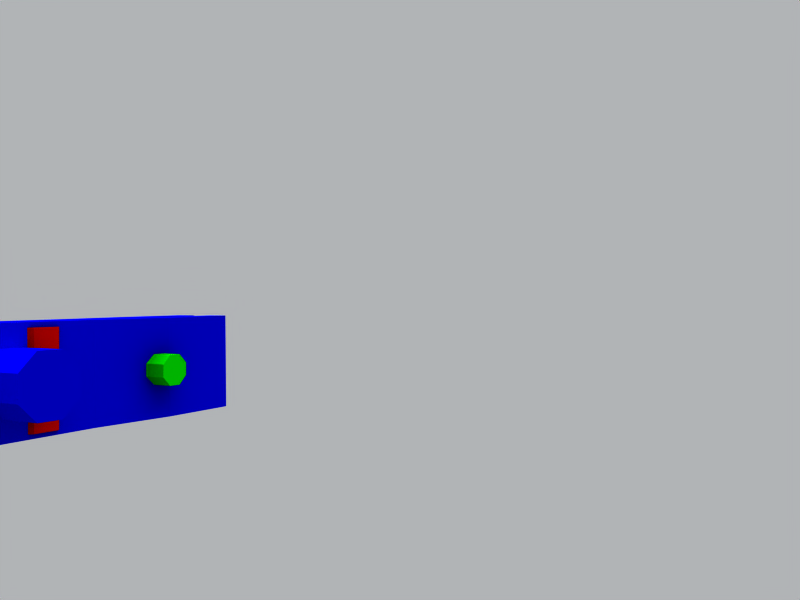# Source: PumpJackFinal.blend  (saved by Blender 2.49.2; exported with 4.5.12 LTS)
import bpy
from mathutils import Matrix  # noqa: F401  (used for matrix-valued properties, if any)

bpy.ops.wm.read_factory_settings(use_empty=True)
scene = bpy.context.scene
scene.name = 'Scene'

# ---- collections
col_collection_1 = bpy.data.collections.new('Collection 1'); scene.collection.children.link(col_collection_1)
col_collection_6 = bpy.data.collections.new('Collection 6'); scene.collection.children.link(col_collection_6)
col_collection_16 = bpy.data.collections.new('Collection 16'); scene.collection.children.link(col_collection_16)

# ---- materials (node trees are filled in below, after node groups)
mat_crank = bpy.data.materials.new('Crank')
mat_crank.alpha_threshold = 0.0
mat_crank.diffuse_color = (0.0, 0.8, 0.0, 1.0)
mat_crank.roughness = 0.5
mat_crank.line_color = (0.0, 0.0, 0.0, 1.0)
mat_rod = bpy.data.materials.new('Rod')
mat_rod.alpha_threshold = 0.0
mat_rod.diffuse_color = (0.8, 0.0, 0.0, 1.0)
mat_rod.roughness = 0.5
mat_rod.line_color = (0.0, 0.0, 0.0, 1.0)
mat_beam = bpy.data.materials.new('Beam')
mat_beam.alpha_threshold = 0.0
mat_beam.diffuse_color = (0.0, 0.0, 0.8, 1.0)
mat_beam.roughness = 0.5
mat_beam.line_color = (0.0, 0.0, 0.0, 1.0)
mat_cable = bpy.data.materials.new('Cable')
mat_cable.alpha_threshold = 0.0
mat_cable.diffuse_color = (0.8, 0.8, 0.0, 1.0)
mat_cable.roughness = 0.5
mat_cable.line_color = (0.0, 0.0, 0.0, 1.0)
mat_pumprod = bpy.data.materials.new('PumpRod')
mat_pumprod.alpha_threshold = 0.0
mat_pumprod.diffuse_color = (0.8, 0.4, 0.0, 1.0)
mat_pumprod.roughness = 0.5
mat_pumprod.line_color = (0.0, 0.0, 0.0, 1.0)

# ---- material node trees

# ---- world
world_world = bpy.data.worlds.new('World'); scene.world = world_world
world_world.color = (0.6939, 0.7037, 0.7145)
world_world.use_sun_shadow = False
world_world.sun_shadow_jitter_overblur = 0.0
world_world.cycles.sampling_method = 'MANUAL'
world_world.cycles.sample_map_resolution = 256

# ---- cameras
cam_camera = bpy.data.cameras.new('Camera')
cam_camera.passepartout_alpha = 0.2
cam_camera.clip_end = 100.0
cam_camera.lens = 35.0
cam_camera.ortho_scale = 7.314
cam_camera.show_passepartout = False
cam_camera.show_safe_areas = True
cam_camera.dof.focus_distance = 0.0
cam_camera.dof.aperture_fstop = 128.0

# ---- lights
light_lamp = bpy.data.lights.new('Lamp', 'SUN')
light_lamp.transmission_factor = 0.0
light_lamp.angle = 1.571
light_lamp.energy = 1.0
light_lamp.shadow_buffer_clip_start = 0.5
light_lamp.shadow_soft_size = 1.0
light_lamp.shadow_cascade_max_distance = 1000.0
light_lamp.cycles.use_multiple_importance_sampling = False
light_spot_001 = bpy.data.lights.new('Spot.001', 'SUN')
light_spot_001.transmission_factor = 0.0
light_spot_001.cutoff_distance = 30.0
light_spot_001.angle = 1.571
light_spot_001.energy = 1.0
light_spot_001.shadow_buffer_clip_start = 1.001
light_spot_001.shadow_soft_size = 1.0
light_spot_001.shadow_cascade_max_distance = 1000.0
light_spot_001.cycles.use_multiple_importance_sampling = False
light_spot = bpy.data.lights.new('Spot', 'SUN')
light_spot.transmission_factor = 0.0
light_spot.cutoff_distance = 30.0
light_spot.angle = 1.571
light_spot.energy = 1.0
light_spot.shadow_buffer_clip_start = 1.001
light_spot.shadow_soft_size = 1.0
light_spot.shadow_cascade_max_distance = 1000.0
light_spot.cycles.use_multiple_importance_sampling = False

# ---- meshes
me_cylinder = bpy.data.meshes.new('Cylinder')
me_cylinder.from_pydata([(0.7071, 0.7071, -1.0), (1.0, -4.371e-08, -1.0), (0.7071, -0.7071, -1.0), (-8.742e-08, -1.0, -1.0), (-0.7071, -0.7071, -1.0), (-1.0, 1.192e-08, -1.0), (-0.7071, 0.7071, -1.0), (-3.02e-07, 1.0, -1.0), (0.7071, 0.7071, 1.0), (1.0, 6.159e-07, 1.0), (0.7071, -0.7071, 1.0), (-2.385e-08, -1.0, 1.0), (-0.7071, -0.7071, 1.0), (-1.0, 6.636e-07, 1.0), (-0.7071, 0.7071, 1.0), (1.303e-06, 1.0, 1.0), (-7.987e-09, -2.326e-08, 1.666), (1.295e-06, 1.0, 1.666), (-0.7071, 0.7071, 1.666), (-1.0, 6.404e-07, 1.666), (-0.7071, -0.7071, 1.666), (-3.184e-08, -1.0, 1.666), (0.7071, -0.7071, 1.666), (1.0, 5.927e-07, 1.666), (0.7071, 0.7071, 1.666), (7.987e-09, 2.326e-08, -1.666), (-2.94e-07, 1.0, -1.666), (-0.7071, 0.7071, -1.666), (-1.0, 3.518e-08, -1.666), (-0.7071, -0.7071, -1.666), (-7.944e-08, -1.0, -1.666), (0.7071, -0.7071, -1.666), (1.0, -2.046e-08, -1.666), (0.7071, 0.7071, -1.666), (-3.795, 0.5762, -1.666), (-4.088, 1.283, -1.666), (-3.795, 1.99, -1.666), (-3.088, 2.283, -1.666), (-2.381, 1.99, -1.666), (-2.094, 1.282, -1.666), (-2.387, 0.5749, -1.666), (-3.088, 0.2833, -1.666), (-3.795, 0.5762, 1.666), (-4.088, 1.283, 1.666), (-3.795, 1.99, 1.666), (-3.088, 2.283, 1.666), (-2.381, 1.99, 1.666), (-2.094, 1.282, 1.666), (-2.387, 0.5749, 1.666), (-3.088, 0.2833, 1.666), (-3.088, 0.2833, 1.0), (-2.387, 0.5749, 1.0), (-2.094, 1.282, 1.0), (-2.381, 1.99, 1.0), (-3.088, 2.283, 1.0), (-3.795, 1.99, 1.0), (-4.088, 1.283, 1.0), (-3.795, 0.5762, 1.0), (-3.088, 0.2833, -1.0), (-2.387, 0.5749, -1.0), (-2.094, 1.282, -1.0), (-2.381, 1.99, -1.0), (-3.088, 2.283, -1.0), (-3.795, 1.99, -1.0), (-4.088, 1.283, -1.0), (-3.795, 0.5762, -1.0), (-3.089, 1.283, 1.0), (-3.089, 1.283, -1.0), (-3.795, 0.5762, -3.663), (-3.088, 0.2833, -3.663), (-2.387, 0.5749, -3.663), (-2.094, 1.282, -3.663), (-2.381, 1.99, -3.663), (-3.088, 2.283, -3.663), (-3.795, 1.99, -3.663), (-4.088, 1.283, -3.663), (-3.088, 1.283, -3.663), (-3.795, 0.5762, 3.663), (-3.088, 0.2833, 3.663), (-2.387, 0.5749, 3.663), (-2.094, 1.282, 3.663), (-2.381, 1.99, 3.663), (-3.088, 2.283, 3.663), (-3.795, 1.99, 3.663), (-4.088, 1.283, 3.663), (-3.088, 1.283, 3.663)], [], [(0, 8, 9, 1), (1, 9, 10, 2), (2, 10, 11, 3), (3, 11, 12, 4), (4, 12, 13, 5), (5, 13, 14, 6), (6, 14, 15, 7), (8, 0, 7, 15), (8, 15, 17, 24), (12, 11, 21, 20), (11, 10, 22, 21), (10, 9, 23, 22), (9, 8, 24, 23), (16, 23, 24), (16, 22, 23), (16, 21, 22), (16, 20, 21), (16, 19, 20), (16, 18, 19), (16, 17, 18), (16, 24, 17), (7, 0, 33, 26), (3, 4, 29, 30), (2, 3, 30, 31), (1, 2, 31, 32), (0, 1, 32, 33), (25, 33, 32), (25, 32, 31), (25, 31, 30), (25, 30, 29), (25, 29, 28), (25, 28, 27), (25, 27, 26), (26, 33, 25), (29, 4, 58, 41), (28, 29, 41, 40), (27, 28, 40, 39), (26, 27, 39, 38), (7, 26, 38, 61), (20, 19, 48, 49), (12, 20, 49, 50), (19, 18, 47, 48), (18, 17, 46, 47), (17, 15, 53, 46), (15, 14, 52, 53), (6, 7, 61, 60), (14, 13, 51, 52), (5, 6, 60, 59), (13, 12, 50, 51), (4, 5, 59, 58), (65, 64, 35, 34), (64, 63, 36, 35), (63, 62, 37, 36), (62, 61, 38, 37), (58, 65, 34, 41), (56, 57, 42, 43), (55, 56, 43, 44), (54, 55, 44, 45), (53, 54, 45, 46), (57, 50, 49, 42), (50, 57, 66), (51, 50, 66), (52, 51, 66), (53, 52, 66), (54, 53, 66), (55, 54, 66), (56, 55, 66), (57, 56, 66), (65, 58, 67), (58, 59, 67), (59, 60, 67), (60, 61, 67), (61, 62, 67), (62, 63, 67), (63, 64, 67), (64, 65, 67), (41, 34, 68, 69), (40, 41, 69, 70), (39, 40, 70, 71), (38, 39, 71, 72), (37, 38, 72, 73), (36, 37, 73, 74), (35, 36, 74, 75), (34, 35, 75, 68), (76, 68, 75), (76, 75, 74), (76, 74, 73), (76, 73, 72), (76, 72, 71), (76, 71, 70), (76, 70, 69), (69, 68, 76), (42, 49, 78, 77), (49, 48, 79, 78), (48, 47, 80, 79), (47, 46, 81, 80), (46, 45, 82, 81), (45, 44, 83, 82), (44, 43, 84, 83), (43, 42, 77, 84), (85, 84, 77), (85, 83, 84), (85, 82, 83), (85, 81, 82), (85, 80, 81), (85, 79, 80), (85, 78, 79), (85, 77, 78)])
me_cylinder.materials.append(mat_crank)
me_cylinder.use_remesh_preserve_volume = False
me_cylinder.use_remesh_preserve_attributes = False
me_cylinder.use_mirror_vertex_groups = False
me_cylinder.update()
me_cube_001 = bpy.data.meshes.new('Cube.001')
me_cube_001.from_pydata([(0.5712, -1.812, 0.205), (0.2362, -1.812, 0.5394), (-0.2371, -1.812, 0.539), (-0.5715, -1.812, 0.204), (-0.5712, -1.812, -0.2693), (-0.2362, -1.812, -0.6037), (0.2371, -1.812, -0.6033), (0.5715, -1.812, -0.2684), (-2.426e-07, -1.812, -0.03216), (-2.356e-07, 1.812, -0.03216), (0.5715, 1.812, -0.2684), (0.2371, 1.812, -0.6033), (-0.2362, 1.812, -0.6037), (-0.5712, 1.812, -0.2693), (-0.5715, 1.812, 0.204), (-0.2371, 1.812, 0.539), (0.2362, 1.812, 0.5394), (0.5712, 1.812, 0.205), (0.5715, -0.3735, -0.2684), (0.5715, 0.3735, -0.2684), (0.5712, -0.3735, 0.205), (0.5712, 0.3735, 0.205), (0.2371, -0.3735, -0.6033), (0.2371, 0.3735, -0.6033), (-0.2362, -0.3735, -0.6037), (-0.2362, 0.3735, -0.6037), (-0.5712, -0.3735, -0.2693), (-0.5712, 0.3735, -0.2693), (-0.5715, -0.3735, 0.204), (-0.5715, 0.3735, 0.204), (-0.2371, -0.3735, 0.539), (-0.2371, 0.3735, 0.539), (0.2362, -0.3735, 0.5394), (0.2362, 0.3735, 0.5394), (-0.2346, 0.3735, -3.004), (-0.2346, -0.3735, -3.004), (0.2387, 0.3735, -3.003), (0.2387, -0.3735, -3.003), (0.4992, -0.3735, -3.203), (0.4992, 0.3735, -3.203), (-0.4948, -0.3735, -3.204), (-0.4948, 0.3735, -3.204), (-0.4945, 0.3735, -4.104), (-0.4945, -0.3735, -4.104), (0.4995, 0.3735, -4.103), (0.4995, -0.3735, -4.103)], [], [(8, 0, 1), (8, 1, 2), (8, 2, 3), (8, 3, 4), (8, 4, 5), (8, 5, 6), (8, 6, 7), (7, 0, 8), (16, 17, 9), (15, 16, 9), (14, 15, 9), (13, 14, 9), (12, 13, 9), (11, 12, 9), (10, 11, 9), (9, 17, 10), (20, 0, 7, 18), (18, 19, 21, 20), (19, 10, 17, 21), (6, 22, 18, 7), (22, 23, 19, 18), (23, 11, 10, 19), (5, 24, 22, 6), (25, 12, 11, 23), (4, 26, 24, 5), (26, 27, 25, 24), (27, 13, 12, 25), (3, 28, 26, 4), (28, 29, 27, 26), (29, 14, 13, 27), (2, 30, 28, 3), (30, 31, 29, 28), (31, 15, 14, 29), (1, 32, 30, 2), (32, 33, 31, 30), (33, 16, 15, 31), (0, 20, 32, 1), (20, 21, 33, 32), (21, 17, 16, 33), (25, 23, 36, 34), (22, 24, 35, 37), (24, 25, 34, 35), (23, 22, 37, 36), (36, 37, 38, 39), (35, 34, 41, 40), (37, 35, 40, 38), (34, 36, 39, 41), (41, 39, 44, 42), (38, 40, 43, 45), (40, 41, 42, 43), (39, 38, 45, 44), (43, 42, 44, 45)])
me_cube_001.materials.append(mat_rod)
me_cube_001.use_remesh_preserve_volume = False
me_cube_001.use_remesh_preserve_attributes = False
me_cube_001.use_mirror_vertex_groups = False
me_cube_001.update()
me_cube = bpy.data.meshes.new('Cube')
me_cube.from_pydata([(5.0, 1.4, -1.0), (5.0, -1.4, -1.0), (-5.0, -1.4, -1.0), (-5.0, 1.4, -1.0), (5.0, 1.4, 1.0), (5.0, -1.4, 1.0), (-5.0, -1.4, 1.0), (-5.0, 1.4, 1.0), (5.0, 0.4667, -1.0), (5.0, -0.4667, -1.0), (1.667, 1.0, -1.0), (-1.667, 1.0, -1.0), (5.0, 1.4, -0.3333), (5.0, 1.4, 0.3333), (1.667, -1.0, -1.0), (-1.667, -1.0, -1.0), (5.0, -1.4, -0.3333), (5.0, -1.4, 0.3333), (-5.0, -0.4667, -1.0), (-5.0, 0.4667, -1.0), (-5.0, -1.4, -0.3333), (-5.0, -1.4, 0.3333), (-5.0, 1.4, -0.3333), (-5.0, 1.4, 0.3333), (5.0, 0.4667, 1.0), (5.0, -0.4667, 1.0), (1.667, 1.0, 1.0), (-1.667, 1.0, 1.0), (1.667, -1.0, 1.0), (-1.667, -1.0, 1.0), (-5.0, -0.4667, 1.0), (-5.0, 0.4667, 1.0), (1.667, 0.3333, -1.0), (1.667, -0.3333, -1.0), (-1.667, 0.3333, -1.0), (-1.667, -0.3333, -1.0), (1.667, 0.3333, 1.0), (-1.667, 0.3333, 1.0), (1.667, -0.3333, 1.0), (-1.667, -0.3333, 1.0), (5.0, 0.4667, -0.3333), (5.0, 0.4667, 0.3333), (5.0, -0.4667, -0.3333), (5.0, -0.4667, 0.3333), (1.667, -1.0, -0.3333), (1.667, -1.0, 0.3333), (-1.667, -1.0, -0.3333), (-1.667, -1.0, 0.3333), (-5.0, -0.4667, -0.3333), (-5.0, -0.4667, 0.3333), (-5.0, 0.4667, -0.3333), (-5.0, 0.4667, 0.3333), (1.667, 1.0, 0.3333), (1.667, 1.0, -0.3333), (-1.667, 1.0, 0.3333), (-1.667, 1.0, -0.3333), (0.5696, 1.003, 0.2407), (0.573, 1.003, -0.2326), (0.2407, 1.003, -0.5696), (-0.2326, 1.003, -0.573), (-0.5696, 1.003, -0.2407), (-0.573, 1.003, 0.2326), (-0.2407, 1.003, 0.5696), (0.2326, 1.003, 0.573), (0.5696, -1.003, 0.2407), (0.573, -1.003, -0.2326), (0.2407, -1.003, -0.5696), (-0.2326, -1.003, -0.573), (-0.5696, -1.003, -0.2407), (-0.573, -1.003, 0.2326), (-0.2407, -1.003, 0.5696), (0.2326, -1.003, 0.573), (0.5696, -3.009, 0.2407), (0.2326, -3.009, 0.573), (0.5696, 3.009, 0.2407), (0.2326, 3.009, 0.573), (-0.2407, -3.009, 0.5696), (-0.2407, 3.009, 0.5696), (-0.573, -3.009, 0.2326), (-0.573, 3.009, 0.2326), (-0.5696, -3.009, -0.2407), (-0.5696, 3.009, -0.2407), (-0.2326, -3.009, -0.573), (-0.2326, 3.009, -0.573), (0.2407, -3.009, -0.5696), (0.2407, 3.009, -0.5696), (0.573, -3.009, -0.2326), (0.573, 3.009, -0.2326), (1.909e-08, -3.009, 1.938e-07), (-5.363e-08, 3.009, -2.774e-08), (-3.333, 1.4, -1.0), (-3.333, -1.4, -1.0), (-3.333, 1.4, 1.0), (-3.333, -1.4, 1.0), (-3.333, 0.4667, 1.0), (-3.333, -0.4667, 1.0), (-3.333, -1.4, 0.3333), (-3.333, -1.4, -0.3333), (-3.333, 1.4, -0.3333), (-3.333, 1.4, 0.3333), (-3.333, 0.4667, -1.0), (-3.333, 0.4667, -0.3333), (-3.333, 0.4667, 0.3333), (-3.333, -0.4667, -1.0), (-3.333, -0.4667, 0.3333), (-3.333, -0.4667, -0.3333), (3.333, 1.4, -1.0), (3.333, -1.4, -1.0), (3.333, 1.4, 1.0), (3.333, -1.4, 1.0), (3.333, -0.4667, -1.0), (3.333, 0.4667, 1.0), (3.333, -1.4, 0.3333), (3.333, -1.4, -0.3333), (3.333, 1.4, -0.3333), (3.333, 1.4, 0.3333), (3.333, 0.4667, -1.0), (3.333, -0.4667, 1.0), (3.333, -0.4667, 0.3333), (3.333, -0.4667, -0.3333), (3.333, 0.4667, 0.3333), (3.333, 0.4667, -0.3333)], [], [(33, 14, 15, 35), (32, 33, 35, 34), (10, 32, 34, 11), (26, 27, 37, 36), (36, 37, 39, 38), (38, 39, 29, 28), (13, 4, 24, 41), (12, 13, 41, 40), (0, 12, 40, 8), (43, 25, 5, 17), (42, 43, 17, 16), (9, 42, 16, 1), (21, 6, 30, 49), (20, 21, 49, 48), (2, 20, 48, 18), (51, 31, 7, 23), (50, 51, 23, 22), (19, 50, 22, 3), (56, 64, 65, 57), (57, 65, 66, 58), (58, 66, 67, 59), (59, 67, 68, 60), (60, 68, 69, 61), (61, 69, 70, 62), (62, 70, 71, 63), (63, 71, 64, 56), (28, 71, 64, 45), (28, 29, 70, 71), (29, 47, 69, 70), (46, 68, 69, 47), (15, 67, 68, 46), (14, 66, 67, 15), (14, 44, 65, 66), (44, 45, 64, 65), (27, 62, 61, 54), (26, 63, 62, 27), (26, 52, 56, 63), (52, 53, 57, 56), (10, 58, 57, 53), (10, 11, 59, 58), (11, 55, 60, 59), (54, 61, 60, 55), (64, 71, 73, 72), (63, 56, 74, 75), (71, 70, 76, 73), (62, 63, 75, 77), (70, 69, 78, 76), (61, 62, 77, 79), (69, 68, 80, 78), (60, 61, 79, 81), (68, 67, 82, 80), (59, 60, 81, 83), (67, 66, 84, 82), (58, 59, 83, 85), (66, 65, 86, 84), (57, 58, 85, 87), (65, 64, 72, 86), (56, 57, 87, 74), (88, 72, 73), (89, 75, 74), (88, 73, 76), (89, 77, 75), (88, 76, 78), (89, 79, 77), (88, 78, 80), (89, 81, 79), (88, 80, 82), (89, 83, 81), (88, 82, 84), (89, 85, 83), (88, 84, 86), (89, 87, 85), (88, 86, 72), (89, 74, 87), (15, 91, 103, 35), (91, 2, 18, 103), (35, 103, 100, 34), (34, 100, 90, 11), (100, 19, 3, 90), (27, 92, 94, 37), (92, 7, 31, 94), (37, 94, 95, 39), (39, 95, 93, 29), (95, 30, 6, 93), (29, 93, 96, 47), (93, 6, 21, 96), (47, 96, 97, 46), (96, 21, 20, 97), (46, 97, 91, 15), (97, 20, 2, 91), (11, 90, 98, 55), (90, 3, 22, 98), (55, 98, 99, 54), (98, 22, 23, 99), (54, 99, 92, 27), (99, 23, 7, 92), (31, 51, 102, 94), (50, 101, 102, 51), (19, 100, 101, 50), (30, 95, 104, 49), (48, 49, 104, 105), (18, 48, 105, 103), (94, 102, 104, 95), (101, 105, 104, 102), (100, 103, 105, 101), (1, 107, 110, 9), (107, 14, 33, 110), (110, 33, 32, 116), (106, 0, 8, 116), (116, 32, 10, 106), (4, 108, 111, 24), (108, 26, 36, 111), (111, 36, 38, 117), (25, 117, 109, 5), (117, 38, 28, 109), (5, 109, 112, 17), (109, 28, 45, 112), (17, 112, 113, 16), (112, 45, 44, 113), (16, 113, 107, 1), (113, 44, 14, 107), (0, 106, 114, 12), (106, 10, 53, 114), (12, 114, 115, 13), (114, 53, 52, 115), (13, 115, 108, 4), (115, 52, 26, 108), (24, 111, 120, 41), (40, 41, 120, 121), (8, 40, 121, 116), (25, 43, 118, 117), (42, 119, 118, 43), (9, 110, 119, 42), (111, 117, 118, 120), (118, 119, 121, 120), (110, 116, 121, 119)])
me_cube.materials.append(mat_beam)
me_cube.use_remesh_preserve_volume = False
me_cube.use_remesh_preserve_attributes = False
me_cube.use_mirror_vertex_groups = False
me_cube.update()
me_cube_002 = bpy.data.meshes.new('Cube.002')
me_cube_002.from_pydata([(-4.768e-07, -1.656, -1.371e-06), (-4.768e-07, 1.656, -1.431e-06), (0.1221, -1.656, 0.2942), (-0.1217, -1.656, 0.2944), (-0.2942, -1.656, 0.1221), (-0.2944, -1.656, -0.1217), (-0.1221, -1.656, -0.2942), (0.1217, -1.656, -0.2944), (0.2942, -1.656, -0.1221), (0.2944, -1.656, 0.1217), (0.1221, 1.656, 0.2942), (-0.1217, 1.656, 0.2944), (-0.2942, 1.656, 0.1221), (-0.2944, 1.656, -0.1217), (-0.1221, 1.656, -0.2942), (0.1217, 1.656, -0.2944), (0.2942, 1.656, -0.1221), (0.2944, 1.656, 0.1217), (0.1221, -0.3403, 0.2942), (0.1221, 0.3403, 0.2942), (-0.1217, -0.3403, 0.2944), (-0.1217, 0.3403, 0.2944), (-0.2942, -0.3403, 0.1221), (-0.2942, 0.3403, 0.1221), (-0.2944, -0.3403, -0.1217), (-0.2944, 0.3403, -0.1217), (-0.1221, -0.3403, -0.2942), (-0.1221, 0.3403, -0.2942), (0.1217, -0.3403, -0.2944), (0.1217, 0.3403, -0.2944), (0.2944, -0.3403, 0.1217), (0.2944, 0.3403, 0.1217), (0.2942, -0.3403, -0.1221), (0.2942, 0.3403, -0.1221), (-0.1252, -0.3403, -2.391), (0.1186, -0.3403, -2.391), (-0.1252, 0.3403, -2.391), (0.1186, 0.3403, -2.391)], [], [(0, 9, 2), (1, 10, 17), (0, 2, 3), (1, 11, 10), (0, 3, 4), (1, 12, 11), (0, 4, 5), (1, 13, 12), (0, 5, 6), (1, 14, 13), (0, 6, 7), (1, 15, 14), (0, 7, 8), (1, 16, 15), (0, 8, 9), (1, 17, 16), (10, 19, 31, 17), (19, 18, 30, 31), (18, 2, 9, 30), (11, 21, 19, 10), (21, 20, 18, 19), (20, 3, 2, 18), (12, 23, 21, 11), (23, 22, 20, 21), (22, 4, 3, 20), (13, 25, 23, 12), (25, 24, 22, 23), (24, 5, 4, 22), (14, 27, 25, 13), (27, 26, 24, 25), (26, 6, 5, 24), (15, 29, 27, 14), (28, 7, 6, 26), (16, 33, 29, 15), (33, 32, 28, 29), (32, 8, 7, 28), (17, 31, 33, 16), (31, 30, 32, 33), (30, 9, 8, 32), (28, 26, 34, 35), (27, 29, 37, 36), (29, 28, 35, 37), (26, 27, 36, 34), (37, 35, 34, 36)])
me_cube_002.materials.append(mat_cable)
me_cube_002.use_remesh_preserve_volume = False
me_cube_002.use_remesh_preserve_attributes = False
me_cube_002.use_mirror_vertex_groups = False
me_cube_002.update()
me_cube_003 = bpy.data.meshes.new('Cube.003')
me_cube_003.from_pydata([(0.1211, 0.3403, -2.66), (-0.1227, 0.3403, -2.66), (0.1211, -0.3403, -2.66), (-0.1227, -0.3403, -2.66), (-0.1211, -0.3403, 2.66), (0.1227, -0.3403, 2.66), (-0.1211, 0.3403, 2.66), (0.1227, 0.3403, 2.66)], [], [(0, 1, 3, 2), (6, 4, 3, 1), (0, 2, 5, 7), (1, 0, 7, 6), (4, 5, 2, 3), (7, 5, 4, 6)])
me_cube_003.materials.append(mat_pumprod)
me_cube_003.use_remesh_preserve_volume = False
me_cube_003.use_remesh_preserve_attributes = False
me_cube_003.use_mirror_vertex_groups = False
me_cube_003.update()
arm_armature = bpy.data.armatures.new('Armature')  # bones are not reproduced

# ---- objects
ob_armature = bpy.data.objects.new('Armature', arm_armature)
ob_crank = bpy.data.objects.new('Crank', me_cylinder)
ob_rod = bpy.data.objects.new('Rod', me_cube_001)
ob_beam = bpy.data.objects.new('Beam', me_cube)
ob_cable = bpy.data.objects.new('Cable', me_cube_002)
ob_pumprod = bpy.data.objects.new('PumpRod', me_cube_003)
ob_lamp_002 = bpy.data.objects.new('Lamp.002', light_lamp)
ob_lamp_001 = bpy.data.objects.new('Lamp.001', light_spot_001)
ob_lamp = bpy.data.objects.new('Lamp', light_spot)
ob_camera = bpy.data.objects.new('Camera', cam_camera)

# ---- transforms, parenting, visibility, modifiers, constraints
ob_armature.location = (-5.286, -0.002279, 0.4002)
ob_armature.lock_rotations_4d = False
ob_armature.empty_display_type = 'ARROWS'
ob_armature.display_type = 'WIRE'
ob_armature.show_in_front = True
ob_armature.lineart.crease_threshold = 0.0
ob_crank.parent = ob_armature
ob_crank.matrix_parent_inverse = Matrix(((9.418e-08, -1.0, 0.0001366, -0.002333), (1.0, 7.55e-08, -0.0001366, 4.186), (0.0001366, 0.0001366, 1.0, -0.3994), (0.0, 0.0, 0.0, 1.0)))
ob_crank.location = (-4.186, -0.002279, 0.4)
ob_crank.rotation_euler = (-1.571, 0.3939, -1.423e-08)
ob_crank.scale = (0.329, 0.329, 0.3004)
ob_crank.lock_rotations_4d = False
ob_crank.empty_display_type = 'ARROWS'
ob_crank.lineart.crease_threshold = 0.0
ob_rod.parent = ob_armature
ob_rod.matrix_parent_inverse = Matrix(((-1.0, 0.001199, -0.001199, -4.185), (0.001199, -0.0003357, -1.0, 0.405), (-0.001199, -1.0, 0.0003343, -0.007433), (0.0, 0.0, 0.0, 1.0)))
ob_rod.location = (-4.19, -0.001077, 4.008)
ob_rod.scale = (1.0, 0.5, 1.0)
ob_rod.lock_rotations_4d = False
ob_rod.empty_display_type = 'ARROWS'
ob_rod.color = (0.0, 0.0, 0.0, 1.0)
ob_rod.lineart.crease_threshold = 0.0
ob_beam.parent = ob_armature
ob_beam.matrix_parent_inverse = Matrix(((-0.0002243, 1.0, -0.005758, 0.02303), (-1.0, -0.0002574, -0.005756, -4.167), (-0.005758, 0.005756, 1.0, -4.0), (0.0, 0.0, 0.0, 1.0)))
ob_beam.location = (0.0, 0.0, 4.0)
ob_beam.scale = (1.0, 0.5, 1.0)
ob_beam.lock_rotations_4d = False
ob_beam.empty_display_type = 'ARROWS'
ob_beam.color = (0.0, 0.0, 0.0, 1.0)
ob_beam.lineart.crease_threshold = 0.0
ob_cable.parent = ob_armature
ob_cable.matrix_parent_inverse = Matrix(((-1.0, -9.064e-08, 3.012e-07, 4.569), (-3.129e-07, 2.734e-07, -1.0, 1.075), (8.817e-08, -1.0, -2.9e-07, 2.211e-08), (0.0, 0.0, 0.0, 1.0)))
ob_cable.location = (4.569, 3.165e-09, 3.452)
ob_cable.scale = (1.0, 0.5, 1.0)
ob_cable.lock_rotations_4d = False
ob_cable.empty_display_type = 'ARROWS'
ob_cable.color = (0.0, 0.0, 0.0, 1.0)
ob_cable.lineart.crease_threshold = 0.0
ob_pumprod.parent = ob_armature
ob_pumprod.matrix_parent_inverse = Matrix(((-1.0, -1.239e-07, 5.62e-08, 4.569), (-1.192e-07, -8.488e-09, -1.0, -4.241), (1.215e-07, -1.0, -8.026e-09, -4.338e-07), (0.0, 0.0, 0.0, 1.0)))
ob_pumprod.location = (4.576, -4.899e-09, -1.643)
ob_pumprod.scale = (1.0, 0.5, 1.0)
ob_pumprod.lock_rotations_4d = False
ob_pumprod.empty_display_type = 'ARROWS'
ob_pumprod.color = (0.0, 0.0, 0.0, 1.0)
ob_pumprod.lineart.crease_threshold = 0.0
ob_lamp_002.location = (0.3269, 7.148e-07, 17.79)
ob_lamp_002.lock_rotations_4d = False
ob_lamp_002.empty_display_type = 'ARROWS'
ob_lamp_002.lineart.crease_threshold = 0.0
ob_lamp_001.location = (-3.924, -5.995, 9.904)
ob_lamp_001.lock_rotations_4d = False
ob_lamp_001.empty_display_type = 'ARROWS'
ob_lamp_001.color = (0.0, 0.0, 0.0, 0.0)
ob_lamp_001.lineart.crease_threshold = 0.0
ob_lamp.location = (4.076, 4.005, 9.904)
ob_lamp.lock_rotations_4d = False
ob_lamp.empty_display_type = 'ARROWS'
ob_lamp.color = (0.0, 0.0, 0.0, 0.0)
ob_lamp.lineart.crease_threshold = 0.0
ob_camera.location = (7.146, -12.33, 1.774)
ob_camera.rotation_euler = (1.571, -0.0, 0.5084)
ob_camera.lock_rotations_4d = False
ob_camera.empty_display_type = 'ARROWS'
ob_camera.color = (0.0, 0.0, 0.0, 0.0)
ob_camera.display_type = 'WIRE'
ob_camera.lineart.crease_threshold = 0.0

# ---- collection membership
col_collection_1.objects.link(ob_armature)
col_collection_1.objects.link(ob_crank)
col_collection_1.objects.link(ob_rod)
col_collection_1.objects.link(ob_beam)
col_collection_1.objects.link(ob_cable)
col_collection_1.objects.link(ob_pumprod)
col_collection_6.objects.link(ob_lamp_002)
col_collection_6.objects.link(ob_lamp_001)
col_collection_6.objects.link(ob_lamp)
col_collection_16.objects.link(ob_camera)

# ---- scene / render settings (as saved in the file)
scene.camera = ob_camera
scene.frame_start = 1; scene.frame_end = 250; scene.frame_set(1)
scene.render.engine = 'BLENDER_EEVEE_NEXT'
scene.render.image_settings.file_format = 'FFMPEG'
scene.render.image_settings.color_mode = 'RGB'
scene.render.image_settings.compression = 90
scene.render.resolution_x = 800
scene.render.resolution_y = 600
scene.render.pixel_aspect_x = 100.0
scene.render.pixel_aspect_y = 100.0
scene.render.fps = 25
scene.render.dither_intensity = 0.0
scene.render.use_compositing = False
scene.render.use_sequencer = False
scene.render.bake_margin = 2
scene.render.bake_bias = 0.0
scene.render.use_stamp_time = False
scene.render.use_stamp_date = False
scene.render.use_stamp_frame = False
scene.render.use_stamp_camera = False
scene.render.use_stamp_scene = False
scene.render.use_stamp_filename = False
scene.render.use_stamp_render_time = False
scene.render.stamp_font_size = 0
scene.cycles.use_denoising = False
scene.cycles.samples = 10
scene.cycles.sampling_pattern = 'TABULATED_SOBOL'
scene.cycles.light_sampling_threshold = 0.0
scene.cycles.use_adaptive_sampling = False
scene.cycles.use_light_tree = False
scene.cycles.blur_glossy = 0.0
scene.cycles.volume_bounces = 1
scene.cycles.pixel_filter_type = 'GAUSSIAN'
scene.cycles.sample_clamp_indirect = 0.0
scene.view_settings.view_transform = 'Raw'
bpy.context.view_layer.update()

